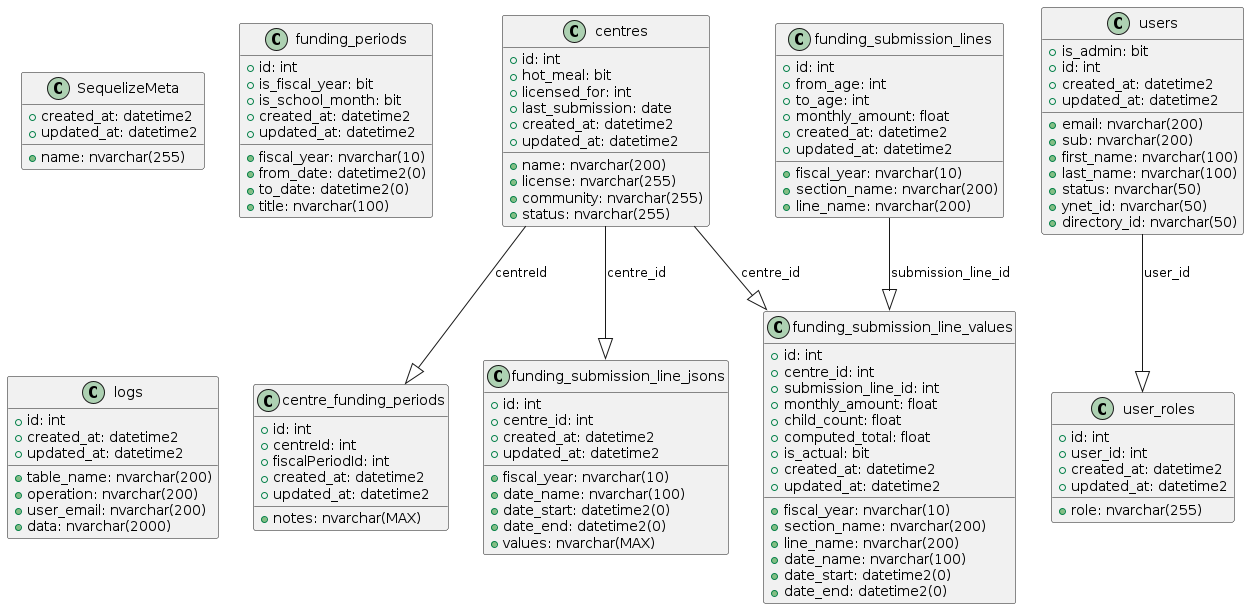

The diagram above was rendered by PlantUML. Its source (embedded in the PNG):
@startuml

class "SequelizeMeta" {
  +name: nvarchar(255)
  +created_at: datetime2
  +updated_at: datetime2
}

class "centres" {
  +id: int
  +name: nvarchar(200)
  +license: nvarchar(255)
  +community: nvarchar(255)
  +status: nvarchar(255)
  +hot_meal: bit
  +licensed_for: int
  +last_submission: date
  +created_at: datetime2
  +updated_at: datetime2
}

class "funding_periods" {
  +id: int
  +fiscal_year: nvarchar(10)
  +from_date: datetime2(0)
  +to_date: datetime2(0)
  +title: nvarchar(100)
  +is_fiscal_year: bit
  +is_school_month: bit
  +created_at: datetime2
  +updated_at: datetime2
}

class "funding_submission_lines" {
  +id: int
  +fiscal_year: nvarchar(10)
  +section_name: nvarchar(200)
  +line_name: nvarchar(200)
  +from_age: int
  +to_age: int
  +monthly_amount: float
  +created_at: datetime2
  +updated_at: datetime2
}

class "logs" {
  +id: int
  +table_name: nvarchar(200)
  +operation: nvarchar(200)
  +user_email: nvarchar(200)
  +data: nvarchar(2000)
  +created_at: datetime2
  +updated_at: datetime2
}

class "users" {
  +email: nvarchar(200)
  +sub: nvarchar(200)
  +first_name: nvarchar(100)
  +last_name: nvarchar(100)
  +status: nvarchar(50)
  +is_admin: bit
  +ynet_id: nvarchar(50)
  +directory_id: nvarchar(50)
  +id: int
  +created_at: datetime2
  +updated_at: datetime2
}

class "centre_funding_periods" {
  +id: int
  +centreId: int
  +fiscalPeriodId: int
  +notes: nvarchar(MAX)
  +created_at: datetime2
  +updated_at: datetime2
}

class "funding_submission_line_jsons" {
  +id: int
  +centre_id: int
  +fiscal_year: nvarchar(10)
  +date_name: nvarchar(100)
  +date_start: datetime2(0)
  +date_end: datetime2(0)
  +values: nvarchar(MAX)
  +created_at: datetime2
  +updated_at: datetime2
}

class "funding_submission_line_values" {
  +id: int
  +centre_id: int
  +submission_line_id: int
  +fiscal_year: nvarchar(10)
  +section_name: nvarchar(200)
  +line_name: nvarchar(200)
  +monthly_amount: float
  +date_name: nvarchar(100)
  +date_start: datetime2(0)
  +date_end: datetime2(0)
  +child_count: float
  +computed_total: float
  +is_actual: bit
  +created_at: datetime2
  +updated_at: datetime2
}

class "user_roles" {
  +role: nvarchar(255)
  +id: int
  +user_id: int
  +created_at: datetime2
  +updated_at: datetime2
}

"centres" --|> "centre_funding_periods" : centreId
"centres" --|> "funding_submission_line_jsons" : centre_id
"centres" --|> "funding_submission_line_values" : centre_id
"funding_submission_lines" --|> "funding_submission_line_values" : submission_line_id
"users" --|> "user_roles" : user_id

@enduml